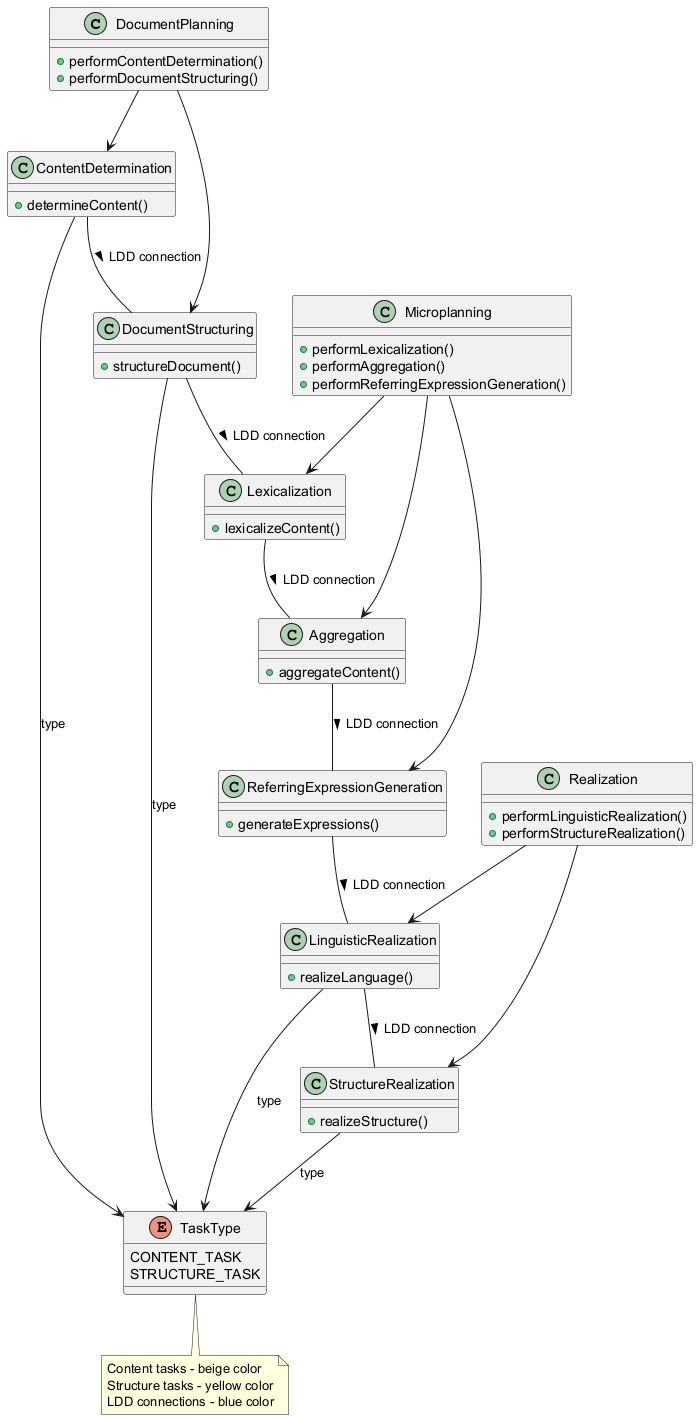

The diagram above was rendered by PlantUML. Its source (embedded in the PNG):
@startuml
class DocumentPlanning {
  +performContentDetermination()
  +performDocumentStructuring()
}

class Microplanning {
  +performLexicalization()
  +performAggregation()
  +performReferringExpressionGeneration()
}

class Realization {
  +performLinguisticRealization()
  +performStructureRealization()
}

class ContentDetermination {
  +determineContent()
}

class DocumentStructuring {
  +structureDocument()
}

class Lexicalization {
  +lexicalizeContent()
}

class Aggregation {
  +aggregateContent()
}

class ReferringExpressionGeneration {
  +generateExpressions()
}

class LinguisticRealization {
  +realizeLanguage()
}

class StructureRealization {
  +realizeStructure()
}

enum TaskType {
  CONTENT_TASK
  STRUCTURE_TASK
}

DocumentPlanning --> ContentDetermination
DocumentPlanning --> DocumentStructuring
Microplanning --> Lexicalization
Microplanning --> Aggregation
Microplanning --> ReferringExpressionGeneration
Realization --> LinguisticRealization
Realization --> StructureRealization

ContentDetermination -- DocumentStructuring : LDD connection >
DocumentStructuring -- Lexicalization : LDD connection >
Lexicalization -- Aggregation : LDD connection >
Aggregation -- ReferringExpressionGeneration : LDD connection >
ReferringExpressionGeneration -- LinguisticRealization : LDD connection >
LinguisticRealization -- StructureRealization : LDD connection >

ContentDetermination --> TaskType : type
LinguisticRealization --> TaskType : type
DocumentStructuring --> TaskType : type
StructureRealization --> TaskType : type

note bottom of TaskType
  Content tasks - beige color
  Structure tasks - yellow color
  LDD connections - blue color
end note
@enduml